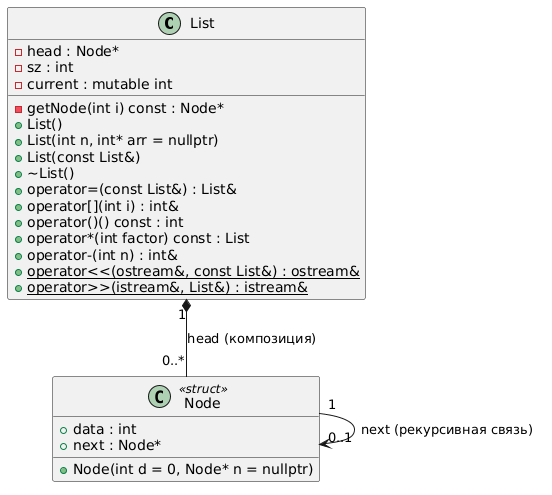

The diagram above was rendered by PlantUML. Its source (embedded in the PNG):
@startuml
class List {
    - head : Node*
    - sz : int
    - current : mutable int
    - getNode(int i) const : Node*
    + List()
    + List(int n, int* arr = nullptr)
    + List(const List&)
    + ~List()
    + operator=(const List&) : List&
    + operator[](int i) : int&
    + operator()() const : int
    + operator*(int factor) const : List
    + operator-(int n) : int&
    {static} + operator<<(ostream&, const List&) : ostream&
    {static} + operator>>(istream&, List&) : istream&
}

class Node <<struct>> {
    + data : int
    + next : Node*
    + Node(int d = 0, Node* n = nullptr)
}

List "1" *-- "0..*" Node : head (композиция)
Node "1" --> "0..1" Node : next (рекурсивная связь)
@enduml